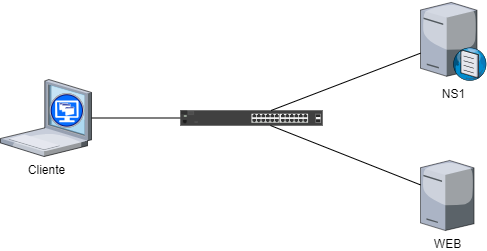

The diagram above was exported from draw.io. Its source (the exported page's mxGraphModel, read from the mxfile embedded in the PNG):
<mxGraphModel dx="1380" dy="741" grid="1" gridSize="10" guides="1" tooltips="1" connect="1" arrows="1" fold="1" page="1" pageScale="1" pageWidth="827" pageHeight="1169" math="0" shadow="0">
  <root>
    <mxCell id="0" />
    <mxCell id="1" parent="0" />
    <mxCell id="1_JjD4DvWOR5OG_NrDAo-1" value="NS1" style="verticalLabelPosition=bottom;sketch=0;aspect=fixed;html=1;verticalAlign=top;strokeColor=none;align=center;outlineConnect=0;shape=mxgraph.citrix.dns_server;" vertex="1" parent="1">
      <mxGeometry x="560" y="120" width="66.16" height="80" as="geometry" />
    </mxCell>
    <mxCell id="1_JjD4DvWOR5OG_NrDAo-2" value="WEB" style="verticalLabelPosition=bottom;sketch=0;aspect=fixed;html=1;verticalAlign=top;strokeColor=none;align=center;outlineConnect=0;shape=mxgraph.citrix.license_server;" vertex="1" parent="1">
      <mxGeometry x="560" y="280" width="53.53" height="70" as="geometry" />
    </mxCell>
    <mxCell id="1_JjD4DvWOR5OG_NrDAo-3" value="" style="html=1;verticalLabelPosition=bottom;verticalAlign=top;outlineConnect=0;shadow=0;dashed=0;shape=mxgraph.rack.hpe_aruba.switches.j9856a_2530_24g_2sfpplus_switch;" vertex="1" parent="1">
      <mxGeometry x="320" y="230" width="142" height="15" as="geometry" />
    </mxCell>
    <mxCell id="1_JjD4DvWOR5OG_NrDAo-4" value="Cliente" style="verticalLabelPosition=bottom;sketch=0;aspect=fixed;html=1;verticalAlign=top;strokeColor=none;align=center;outlineConnect=0;shape=mxgraph.citrix.xenclient;" vertex="1" parent="1">
      <mxGeometry x="140" y="199" width="91" height="77" as="geometry" />
    </mxCell>
    <mxCell id="1_JjD4DvWOR5OG_NrDAo-5" value="" style="endArrow=none;html=1;rounded=0;" edge="1" parent="1" source="1_JjD4DvWOR5OG_NrDAo-2" target="1_JjD4DvWOR5OG_NrDAo-3">
      <mxGeometry width="50" height="50" relative="1" as="geometry">
        <mxPoint x="390" y="410" as="sourcePoint" />
        <mxPoint x="440" y="360" as="targetPoint" />
      </mxGeometry>
    </mxCell>
    <mxCell id="1_JjD4DvWOR5OG_NrDAo-6" value="" style="endArrow=none;html=1;rounded=0;" edge="1" parent="1" source="1_JjD4DvWOR5OG_NrDAo-1" target="1_JjD4DvWOR5OG_NrDAo-3">
      <mxGeometry width="50" height="50" relative="1" as="geometry">
        <mxPoint x="390" y="410" as="sourcePoint" />
        <mxPoint x="440" y="360" as="targetPoint" />
      </mxGeometry>
    </mxCell>
    <mxCell id="1_JjD4DvWOR5OG_NrDAo-7" value="" style="endArrow=none;html=1;rounded=0;" edge="1" parent="1" source="1_JjD4DvWOR5OG_NrDAo-3" target="1_JjD4DvWOR5OG_NrDAo-4">
      <mxGeometry width="50" height="50" relative="1" as="geometry">
        <mxPoint x="390" y="410" as="sourcePoint" />
        <mxPoint x="440" y="360" as="targetPoint" />
      </mxGeometry>
    </mxCell>
  </root>
</mxGraphModel>